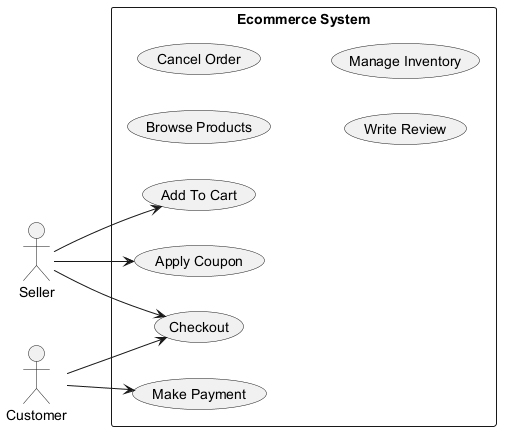

The diagram above was rendered by PlantUML. Its source (embedded in the PNG):
@startuml
skinparam backgroundColor #FFFFFF
skinparam classBackgroundColor #F1F8E9
skinparam classBorderColor #33691E
left to right direction
actor "Seller" as Seller
actor "Customer" as Customer
rectangle "Ecommerce System" {
  usecase "Browse Products" as UC_BrowseProducts
  usecase "Add To Cart" as UC_AddToCart
  usecase "Make Payment" as UC_MakePayment
  usecase "Apply Coupon" as UC_ApplyCoupon
  usecase "Cancel Order" as UC_CancelOrder
  usecase "Write Review" as UC_WriteReview
  usecase "Checkout" as UC_Checkout
  usecase "Manage Inventory" as UC_ManageInventory
}
Seller --> UC_AddToCart
Seller --> UC_Checkout
Seller --> UC_ApplyCoupon
Customer --> UC_Checkout
Customer --> UC_MakePayment
@enduml